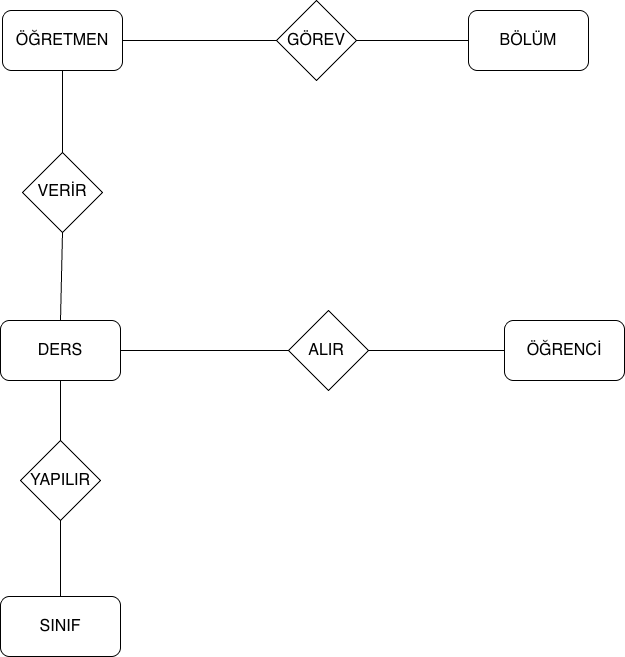

The diagram above was exported from draw.io. Its source (the exported page's mxGraphModel, read from the mxfile embedded in the PNG):
<mxGraphModel dx="2301" dy="1523" grid="1" gridSize="12" guides="1" tooltips="1" connect="1" arrows="0" fold="1" page="0" pageScale="1" pageWidth="2339" pageHeight="3300" background="#ffffff" math="0" shadow="0">
  <root>
    <mxCell id="0" />
    <mxCell id="1" parent="0" />
    <mxCell id="0z2G_bQZzTVHIOzfphh5-215" style="edgeStyle=none;curved=1;rounded=0;orthogonalLoop=1;jettySize=auto;html=1;exitX=1;exitY=0.5;exitDx=0;exitDy=0;entryX=0;entryY=0.5;entryDx=0;entryDy=0;fontSize=12;startSize=8;endSize=8;endArrow=none;endFill=0;" edge="1" parent="1" source="0z2G_bQZzTVHIOzfphh5-206" target="0z2G_bQZzTVHIOzfphh5-209">
      <mxGeometry relative="1" as="geometry" />
    </mxCell>
    <mxCell id="0z2G_bQZzTVHIOzfphh5-226" style="edgeStyle=none;curved=1;rounded=0;orthogonalLoop=1;jettySize=auto;html=1;exitX=0.5;exitY=1;exitDx=0;exitDy=0;entryX=0.5;entryY=0;entryDx=0;entryDy=0;fontSize=12;startSize=8;endSize=8;endArrow=none;endFill=0;" edge="1" parent="1" source="0z2G_bQZzTVHIOzfphh5-206" target="0z2G_bQZzTVHIOzfphh5-224">
      <mxGeometry relative="1" as="geometry" />
    </mxCell>
    <mxCell id="0z2G_bQZzTVHIOzfphh5-206" value="" style="rounded=1;whiteSpace=wrap;html=1;" vertex="1" parent="1">
      <mxGeometry x="-238" y="-286" width="120" height="60" as="geometry" />
    </mxCell>
    <mxCell id="0z2G_bQZzTVHIOzfphh5-207" value="ÖĞRETMEN" style="text;strokeColor=none;fillColor=none;html=1;align=center;verticalAlign=middle;whiteSpace=wrap;rounded=0;fontSize=16;" vertex="1" parent="1">
      <mxGeometry x="-208" y="-271" width="60" height="30" as="geometry" />
    </mxCell>
    <mxCell id="0z2G_bQZzTVHIOzfphh5-216" style="edgeStyle=none;curved=1;rounded=0;orthogonalLoop=1;jettySize=auto;html=1;exitX=1;exitY=0.5;exitDx=0;exitDy=0;entryX=0;entryY=0.5;entryDx=0;entryDy=0;fontSize=12;startSize=8;endSize=8;endArrow=none;endFill=0;" edge="1" parent="1" source="0z2G_bQZzTVHIOzfphh5-209" target="0z2G_bQZzTVHIOzfphh5-211">
      <mxGeometry relative="1" as="geometry" />
    </mxCell>
    <mxCell id="0z2G_bQZzTVHIOzfphh5-209" value="" style="rhombus;whiteSpace=wrap;html=1;" vertex="1" parent="1">
      <mxGeometry x="36" y="-296" width="80" height="80" as="geometry" />
    </mxCell>
    <mxCell id="0z2G_bQZzTVHIOzfphh5-210" value="GÖREV" style="text;strokeColor=none;fillColor=none;html=1;align=center;verticalAlign=middle;whiteSpace=wrap;rounded=0;fontSize=16;" vertex="1" parent="1">
      <mxGeometry x="46" y="-271" width="60" height="30" as="geometry" />
    </mxCell>
    <mxCell id="0z2G_bQZzTVHIOzfphh5-211" value="" style="rounded=1;whiteSpace=wrap;html=1;" vertex="1" parent="1">
      <mxGeometry x="228" y="-286" width="120" height="60" as="geometry" />
    </mxCell>
    <mxCell id="0z2G_bQZzTVHIOzfphh5-222" style="edgeStyle=none;curved=1;rounded=0;orthogonalLoop=1;jettySize=auto;html=1;exitX=1;exitY=0.5;exitDx=0;exitDy=0;entryX=0;entryY=0.5;entryDx=0;entryDy=0;fontSize=12;startSize=8;endSize=8;endArrow=none;endFill=0;" edge="1" parent="1" source="0z2G_bQZzTVHIOzfphh5-212" target="0z2G_bQZzTVHIOzfphh5-218">
      <mxGeometry relative="1" as="geometry" />
    </mxCell>
    <mxCell id="0z2G_bQZzTVHIOzfphh5-238" style="edgeStyle=none;curved=1;rounded=0;orthogonalLoop=1;jettySize=auto;html=1;exitX=0.5;exitY=1;exitDx=0;exitDy=0;entryX=0.5;entryY=0;entryDx=0;entryDy=0;fontSize=12;startSize=8;endSize=8;endArrow=none;endFill=0;" edge="1" parent="1" source="0z2G_bQZzTVHIOzfphh5-212" target="0z2G_bQZzTVHIOzfphh5-236">
      <mxGeometry relative="1" as="geometry" />
    </mxCell>
    <mxCell id="0z2G_bQZzTVHIOzfphh5-212" value="" style="rounded=1;whiteSpace=wrap;html=1;" vertex="1" parent="1">
      <mxGeometry x="-240" y="24" width="120" height="60" as="geometry" />
    </mxCell>
    <mxCell id="0z2G_bQZzTVHIOzfphh5-213" value="BÖLÜM" style="text;strokeColor=none;fillColor=none;html=1;align=center;verticalAlign=middle;whiteSpace=wrap;rounded=0;fontSize=16;" vertex="1" parent="1">
      <mxGeometry x="258" y="-271" width="60" height="30" as="geometry" />
    </mxCell>
    <mxCell id="0z2G_bQZzTVHIOzfphh5-217" value="DERS" style="text;strokeColor=none;fillColor=none;html=1;align=center;verticalAlign=middle;whiteSpace=wrap;rounded=0;fontSize=16;" vertex="1" parent="1">
      <mxGeometry x="-210" y="39" width="60" height="30" as="geometry" />
    </mxCell>
    <mxCell id="0z2G_bQZzTVHIOzfphh5-223" style="edgeStyle=none;curved=1;rounded=0;orthogonalLoop=1;jettySize=auto;html=1;exitX=1;exitY=0.5;exitDx=0;exitDy=0;entryX=0;entryY=0.5;entryDx=0;entryDy=0;fontSize=12;startSize=8;endSize=8;endArrow=none;endFill=0;" edge="1" parent="1" source="0z2G_bQZzTVHIOzfphh5-218" target="0z2G_bQZzTVHIOzfphh5-220">
      <mxGeometry relative="1" as="geometry" />
    </mxCell>
    <mxCell id="0z2G_bQZzTVHIOzfphh5-218" value="" style="rhombus;whiteSpace=wrap;html=1;" vertex="1" parent="1">
      <mxGeometry x="48" y="14" width="80" height="80" as="geometry" />
    </mxCell>
    <mxCell id="0z2G_bQZzTVHIOzfphh5-219" value="ALIR" style="text;strokeColor=none;fillColor=none;html=1;align=center;verticalAlign=middle;whiteSpace=wrap;rounded=0;fontSize=16;" vertex="1" parent="1">
      <mxGeometry x="56" y="39" width="60" height="30" as="geometry" />
    </mxCell>
    <mxCell id="0z2G_bQZzTVHIOzfphh5-220" value="" style="rounded=1;whiteSpace=wrap;html=1;" vertex="1" parent="1">
      <mxGeometry x="264" y="24" width="120" height="60" as="geometry" />
    </mxCell>
    <mxCell id="0z2G_bQZzTVHIOzfphh5-221" value="ÖĞRENCİ" style="text;strokeColor=none;fillColor=none;html=1;align=center;verticalAlign=middle;whiteSpace=wrap;rounded=0;fontSize=16;" vertex="1" parent="1">
      <mxGeometry x="294" y="39" width="60" height="30" as="geometry" />
    </mxCell>
    <mxCell id="0z2G_bQZzTVHIOzfphh5-227" style="edgeStyle=none;curved=1;rounded=0;orthogonalLoop=1;jettySize=auto;html=1;exitX=0.5;exitY=1;exitDx=0;exitDy=0;entryX=0.5;entryY=0;entryDx=0;entryDy=0;fontSize=12;startSize=8;endSize=8;endArrow=none;endFill=0;" edge="1" parent="1" source="0z2G_bQZzTVHIOzfphh5-224" target="0z2G_bQZzTVHIOzfphh5-212">
      <mxGeometry relative="1" as="geometry" />
    </mxCell>
    <mxCell id="0z2G_bQZzTVHIOzfphh5-224" value="" style="rhombus;whiteSpace=wrap;html=1;" vertex="1" parent="1">
      <mxGeometry x="-218" y="-144" width="80" height="80" as="geometry" />
    </mxCell>
    <mxCell id="0z2G_bQZzTVHIOzfphh5-225" value="VERİR" style="text;strokeColor=none;fillColor=none;html=1;align=center;verticalAlign=middle;whiteSpace=wrap;rounded=0;fontSize=16;" vertex="1" parent="1">
      <mxGeometry x="-208" y="-120" width="60" height="30" as="geometry" />
    </mxCell>
    <mxCell id="0z2G_bQZzTVHIOzfphh5-232" value="" style="rounded=1;whiteSpace=wrap;html=1;" vertex="1" parent="1">
      <mxGeometry x="-240" y="300" width="120" height="60" as="geometry" />
    </mxCell>
    <mxCell id="0z2G_bQZzTVHIOzfphh5-233" value="SINIF" style="text;strokeColor=none;fillColor=none;html=1;align=center;verticalAlign=middle;whiteSpace=wrap;rounded=0;fontSize=16;" vertex="1" parent="1">
      <mxGeometry x="-210" y="315" width="60" height="30" as="geometry" />
    </mxCell>
    <mxCell id="0z2G_bQZzTVHIOzfphh5-239" style="edgeStyle=none;curved=1;rounded=0;orthogonalLoop=1;jettySize=auto;html=1;exitX=0.5;exitY=1;exitDx=0;exitDy=0;entryX=0.5;entryY=0;entryDx=0;entryDy=0;fontSize=12;startSize=8;endSize=8;endArrow=none;endFill=0;" edge="1" parent="1" source="0z2G_bQZzTVHIOzfphh5-236" target="0z2G_bQZzTVHIOzfphh5-232">
      <mxGeometry relative="1" as="geometry" />
    </mxCell>
    <mxCell id="0z2G_bQZzTVHIOzfphh5-236" value="" style="rhombus;whiteSpace=wrap;html=1;" vertex="1" parent="1">
      <mxGeometry x="-220" y="144" width="80" height="80" as="geometry" />
    </mxCell>
    <mxCell id="0z2G_bQZzTVHIOzfphh5-237" value="YAPILIR" style="text;strokeColor=none;fillColor=none;html=1;align=center;verticalAlign=middle;whiteSpace=wrap;rounded=0;fontSize=16;" vertex="1" parent="1">
      <mxGeometry x="-210" y="169" width="60" height="30" as="geometry" />
    </mxCell>
  </root>
</mxGraphModel>